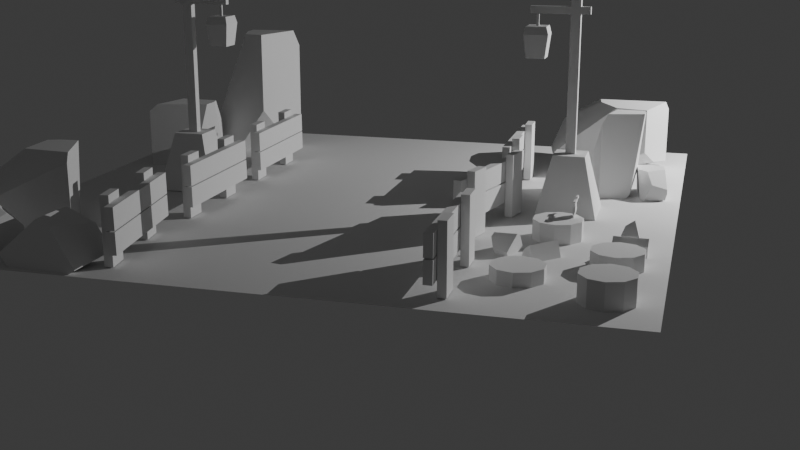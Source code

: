 # Source: Day1_010-B6Cy5Szp.blend  (saved by Blender 5.0.118; exported with 4.5.12 LTS)
import bpy
from mathutils import Matrix  # noqa: F401  (used for matrix-valued properties, if any)

bpy.ops.wm.read_factory_settings(use_empty=True)
scene = bpy.context.scene
scene.name = 'Scene'

# ---- collections
col_fences = bpy.data.collections.new('fences'); scene.collection.children.link(col_fences)
col_trunks = bpy.data.collections.new('trunks'); scene.collection.children.link(col_trunks)
col_logs = bpy.data.collections.new('logs'); scene.collection.children.link(col_logs)
col_plane = bpy.data.collections.new('plane'); scene.collection.children.link(col_plane)
col_lights = bpy.data.collections.new('lights'); scene.collection.children.link(col_lights)
col_others = bpy.data.collections.new('others'); scene.collection.children.link(col_others)
col_axe = bpy.data.collections.new('axe'); scene.collection.children.link(col_axe)
col_poles = bpy.data.collections.new('poles'); scene.collection.children.link(col_poles)
col_rocks = bpy.data.collections.new('rocks'); scene.collection.children.link(col_rocks)

# ---- world
world_world = bpy.data.worlds.new('World'); scene.world = world_world
world_world.use_nodes = True; world_world.node_tree.nodes.clear()
_N = world_world.node_tree.nodes; _L = world_world.node_tree.links
n0 = _N.new('ShaderNodeOutputWorld'); n0.name = 'World Output'; n0.location = (200, 100)
n1 = _N.new('ShaderNodeBackground'); n1.name = 'Background'; n1.location = (-200, 100)
n1.inputs[0].default_value = (0.05088, 0.05088, 0.05088, 1.0)
_L.new(n1.outputs[0], n0.inputs[0])
n0.is_active_output = True
world_world.color = (0.05088, 0.05088, 0.05088)
world_world.sun_shadow_jitter_overblur = 0.0

# ---- cameras
cam_camera = bpy.data.cameras.new('Camera')

# ---- lights
light_point = bpy.data.lights.new('Point', 'POINT')
light_point.energy = 400.0

# ---- meshes
me_cube_004 = bpy.data.meshes.new('Cube.004')
me_cube_004.from_pydata([(-0.3406, 0.02218, 0.004469), (-0.3406, 0.02218, 0.3953), (-0.3399, -0.02623, 0.004469), (-0.3399, -0.02623, 0.3953), (-0.1903, 0.02389, 0.004469), (-0.1903, 0.02389, 0.3953), (-0.1897, -0.02452, 0.004469), (-0.1897, -0.02452, 0.3953), (0.1866, 0.02218, 0.004469), (0.1866, 0.02218, 0.3953), (0.1873, -0.02623, 0.004469), (0.1873, -0.02623, 0.3953), (0.3368, 0.02389, 0.004469), (0.3368, 0.02389, 0.3953), (0.3375, -0.02452, 0.004469), (0.3375, -0.02452, 0.3953), (-0.4101, -0.07593, 0.2176), (0.4125, -0.07593, 0.2165), (-0.4101, -0.02659, 0.2171), (0.4125, -0.02659, 0.216), (-0.4108, -0.07767, 0.09202), (0.4118, -0.07767, 0.09094), (-0.4108, -0.02833, 0.09146), (0.4118, -0.02833, 0.09038), (-0.4143, -0.07593, 0.3518), (0.4083, -0.07593, 0.3507), (-0.4143, -0.02659, 0.3513), (0.4083, -0.02659, 0.3502), (-0.4149, -0.07767, 0.2262), (0.4076, -0.07767, 0.2251), (-0.4149, -0.02833, 0.2257), (0.4076, -0.02833, 0.2246)], [], [(0, 1, 3, 2), (2, 3, 7, 6), (6, 7, 5, 4), (4, 5, 1, 0), (2, 6, 4, 0), (7, 3, 1, 5), (8, 9, 11, 10), (10, 11, 15, 14), (14, 15, 13, 12), (12, 13, 9, 8), (10, 14, 12, 8), (15, 11, 9, 13), (16, 17, 19, 18), (18, 19, 23, 22), (22, 23, 21, 20), (20, 21, 17, 16), (18, 22, 20, 16), (23, 19, 17, 21), (24, 25, 27, 26), (26, 27, 31, 30), (30, 31, 29, 28), (28, 29, 25, 24), (26, 30, 28, 24), (31, 27, 25, 29)])
_uv = me_cube_004.uv_layers.new(name='UVMap')
_uv.uv.foreach_set('vector', [0.375, 0.0, 0.625, 0.0, 0.625, 0.25, 0.375, 0.25, 0.375, 0.25, 0.625, 0.25, 0.625, 0.5, 0.375, 0.5, 0.375, 0.5, 0.625, 0.5, 0.625, 0.75, 0.375, 0.75, 0.375, 0.75, 0.625, 0.75, 0.625, 1.0, 0.375, 1.0, 0.125, 0.5, 0.375, 0.5, 0.375, 0.75, 0.125, 0.75, 0.625, 0.5, 0.875, 0.5, 0.875, 0.75, 0.625, 0.75, 0.375, 0.0, 0.625, 0.0, 0.625, 0.25, 0.375, 0.25, 0.375, 0.25, 0.625, 0.25, 0.625, 0.5, 0.375, 0.5, 0.375, 0.5, 0.625, 0.5, 0.625, 0.75, 0.375, 0.75, 0.375, 0.75, 0.625, 0.75, 0.625, 1.0, 0.375, 1.0, 0.125, 0.5, 0.375, 0.5, 0.375, 0.75, 0.125, 0.75, 0.625, 0.5, 0.875, 0.5, 0.875, 0.75, 0.625, 0.75, 0.375, 0.0, 0.625, 0.0, 0.625, 0.25, 0.375, 0.25, 0.375, 0.25, 0.625, 0.25, 0.625, 0.5, 0.375, 0.5, 0.375, 0.5, 0.625, 0.5, 0.625, 0.75, 0.375, 0.75, 0.375, 0.75, 0.625, 0.75, 0.625, 1.0, 0.375, 1.0, 0.125, 0.5, 0.375, 0.5, 0.375, 0.75, 0.125, 0.75, 0.625, 0.5, 0.875, 0.5, 0.875, 0.75, 0.625, 0.75, 0.375, 0.0, 0.625, 0.0, 0.625, 0.25, 0.375, 0.25, 0.375, 0.25, 0.625, 0.25, 0.625, 0.5, 0.375, 0.5, 0.375, 0.5, 0.625, 0.5, 0.625, 0.75, 0.375, 0.75, 0.375, 0.75, 0.625, 0.75, 0.625, 1.0, 0.375, 1.0, 0.125, 0.5, 0.375, 0.5, 0.375, 0.75, 0.125, 0.75, 0.625, 0.5, 0.875, 0.5, 0.875, 0.75, 0.625, 0.75])
me_cube_004.update()
me_cube_005 = bpy.data.meshes.new('Cube.005')
me_cube_005.from_pydata([(-0.3406, 0.02218, 0.004469), (-0.3406, 0.02218, 0.3953), (-0.3399, -0.02623, 0.004469), (-0.3399, -0.02623, 0.3953), (-0.1903, 0.02389, 0.004469), (-0.1903, 0.02389, 0.3953), (-0.1897, -0.02452, 0.004469), (-0.1897, -0.02452, 0.3953), (0.1866, 0.02218, 0.004469), (0.1866, 0.02218, 0.3953), (0.1873, -0.02623, 0.004469), (0.1873, -0.02623, 0.3953), (0.3368, 0.02389, 0.004469), (0.3368, 0.02389, 0.3953), (0.3375, -0.02452, 0.004469), (0.3375, -0.02452, 0.3953), (-0.4101, -0.07593, 0.2176), (0.4125, -0.07593, 0.2165), (-0.4101, -0.02659, 0.2171), (0.4125, -0.02659, 0.216), (-0.4108, -0.07767, 0.09202), (0.4118, -0.07767, 0.09094), (-0.4108, -0.02833, 0.09146), (0.4118, -0.02833, 0.09038), (-0.4143, -0.07593, 0.3518), (0.4083, -0.07593, 0.3507), (-0.4143, -0.02659, 0.3513), (0.4083, -0.02659, 0.3502), (-0.4149, -0.07767, 0.2262), (0.4076, -0.07767, 0.2251), (-0.4149, -0.02833, 0.2257), (0.4076, -0.02833, 0.2246)], [], [(0, 1, 3, 2), (2, 3, 7, 6), (6, 7, 5, 4), (4, 5, 1, 0), (2, 6, 4, 0), (7, 3, 1, 5), (8, 9, 11, 10), (10, 11, 15, 14), (14, 15, 13, 12), (12, 13, 9, 8), (10, 14, 12, 8), (15, 11, 9, 13), (16, 17, 19, 18), (18, 19, 23, 22), (22, 23, 21, 20), (20, 21, 17, 16), (18, 22, 20, 16), (23, 19, 17, 21), (24, 25, 27, 26), (26, 27, 31, 30), (30, 31, 29, 28), (28, 29, 25, 24), (26, 30, 28, 24), (31, 27, 25, 29)])
_uv = me_cube_005.uv_layers.new(name='UVMap')
_uv.uv.foreach_set('vector', [0.375, 0.0, 0.625, 0.0, 0.625, 0.25, 0.375, 0.25, 0.375, 0.25, 0.625, 0.25, 0.625, 0.5, 0.375, 0.5, 0.375, 0.5, 0.625, 0.5, 0.625, 0.75, 0.375, 0.75, 0.375, 0.75, 0.625, 0.75, 0.625, 1.0, 0.375, 1.0, 0.125, 0.5, 0.375, 0.5, 0.375, 0.75, 0.125, 0.75, 0.625, 0.5, 0.875, 0.5, 0.875, 0.75, 0.625, 0.75, 0.375, 0.0, 0.625, 0.0, 0.625, 0.25, 0.375, 0.25, 0.375, 0.25, 0.625, 0.25, 0.625, 0.5, 0.375, 0.5, 0.375, 0.5, 0.625, 0.5, 0.625, 0.75, 0.375, 0.75, 0.375, 0.75, 0.625, 0.75, 0.625, 1.0, 0.375, 1.0, 0.125, 0.5, 0.375, 0.5, 0.375, 0.75, 0.125, 0.75, 0.625, 0.5, 0.875, 0.5, 0.875, 0.75, 0.625, 0.75, 0.375, 0.0, 0.625, 0.0, 0.625, 0.25, 0.375, 0.25, 0.375, 0.25, 0.625, 0.25, 0.625, 0.5, 0.375, 0.5, 0.375, 0.5, 0.625, 0.5, 0.625, 0.75, 0.375, 0.75, 0.375, 0.75, 0.625, 0.75, 0.625, 1.0, 0.375, 1.0, 0.125, 0.5, 0.375, 0.5, 0.375, 0.75, 0.125, 0.75, 0.625, 0.5, 0.875, 0.5, 0.875, 0.75, 0.625, 0.75, 0.375, 0.0, 0.625, 0.0, 0.625, 0.25, 0.375, 0.25, 0.375, 0.25, 0.625, 0.25, 0.625, 0.5, 0.375, 0.5, 0.375, 0.5, 0.625, 0.5, 0.625, 0.75, 0.375, 0.75, 0.375, 0.75, 0.625, 0.75, 0.625, 1.0, 0.375, 1.0, 0.125, 0.5, 0.375, 0.5, 0.375, 0.75, 0.125, 0.75, 0.625, 0.5, 0.875, 0.5, 0.875, 0.75, 0.625, 0.75])
me_cube_005.update()
me_cube_006 = bpy.data.meshes.new('Cube.006')
me_cube_006.from_pydata([(-0.3406, 0.02218, 0.004469), (-0.3406, 0.02218, 0.3953), (-0.3399, -0.02623, 0.004469), (-0.3399, -0.02623, 0.3953), (-0.1903, 0.02389, 0.004469), (-0.1903, 0.02389, 0.3953), (-0.1897, -0.02452, 0.004469), (-0.1897, -0.02452, 0.3953), (0.1866, 0.02218, 0.004469), (0.1866, 0.02218, 0.3953), (0.1873, -0.02623, 0.004469), (0.1873, -0.02623, 0.3953), (0.3368, 0.02389, 0.004469), (0.3368, 0.02389, 0.3953), (0.3375, -0.02452, 0.004469), (0.3375, -0.02452, 0.3953), (-0.4101, -0.07593, 0.2176), (0.4125, -0.07593, 0.2165), (-0.4101, -0.02659, 0.2171), (0.4125, -0.02659, 0.216), (-0.4108, -0.07767, 0.09202), (0.4118, -0.07767, 0.09094), (-0.4108, -0.02833, 0.09146), (0.4118, -0.02833, 0.09038), (-0.4143, -0.07593, 0.3518), (0.4083, -0.07593, 0.3507), (-0.4143, -0.02659, 0.3513), (0.4083, -0.02659, 0.3502), (-0.4149, -0.07767, 0.2262), (0.4076, -0.07767, 0.2251), (-0.4149, -0.02833, 0.2257), (0.4076, -0.02833, 0.2246)], [], [(0, 1, 3, 2), (2, 3, 7, 6), (6, 7, 5, 4), (4, 5, 1, 0), (2, 6, 4, 0), (7, 3, 1, 5), (8, 9, 11, 10), (10, 11, 15, 14), (14, 15, 13, 12), (12, 13, 9, 8), (10, 14, 12, 8), (15, 11, 9, 13), (16, 17, 19, 18), (18, 19, 23, 22), (22, 23, 21, 20), (20, 21, 17, 16), (18, 22, 20, 16), (23, 19, 17, 21), (24, 25, 27, 26), (26, 27, 31, 30), (30, 31, 29, 28), (28, 29, 25, 24), (26, 30, 28, 24), (31, 27, 25, 29)])
_uv = me_cube_006.uv_layers.new(name='UVMap')
_uv.uv.foreach_set('vector', [0.375, 0.0, 0.625, 0.0, 0.625, 0.25, 0.375, 0.25, 0.375, 0.25, 0.625, 0.25, 0.625, 0.5, 0.375, 0.5, 0.375, 0.5, 0.625, 0.5, 0.625, 0.75, 0.375, 0.75, 0.375, 0.75, 0.625, 0.75, 0.625, 1.0, 0.375, 1.0, 0.125, 0.5, 0.375, 0.5, 0.375, 0.75, 0.125, 0.75, 0.625, 0.5, 0.875, 0.5, 0.875, 0.75, 0.625, 0.75, 0.375, 0.0, 0.625, 0.0, 0.625, 0.25, 0.375, 0.25, 0.375, 0.25, 0.625, 0.25, 0.625, 0.5, 0.375, 0.5, 0.375, 0.5, 0.625, 0.5, 0.625, 0.75, 0.375, 0.75, 0.375, 0.75, 0.625, 0.75, 0.625, 1.0, 0.375, 1.0, 0.125, 0.5, 0.375, 0.5, 0.375, 0.75, 0.125, 0.75, 0.625, 0.5, 0.875, 0.5, 0.875, 0.75, 0.625, 0.75, 0.375, 0.0, 0.625, 0.0, 0.625, 0.25, 0.375, 0.25, 0.375, 0.25, 0.625, 0.25, 0.625, 0.5, 0.375, 0.5, 0.375, 0.5, 0.625, 0.5, 0.625, 0.75, 0.375, 0.75, 0.375, 0.75, 0.625, 0.75, 0.625, 1.0, 0.375, 1.0, 0.125, 0.5, 0.375, 0.5, 0.375, 0.75, 0.125, 0.75, 0.625, 0.5, 0.875, 0.5, 0.875, 0.75, 0.625, 0.75, 0.375, 0.0, 0.625, 0.0, 0.625, 0.25, 0.375, 0.25, 0.375, 0.25, 0.625, 0.25, 0.625, 0.5, 0.375, 0.5, 0.375, 0.5, 0.625, 0.5, 0.625, 0.75, 0.375, 0.75, 0.375, 0.75, 0.625, 0.75, 0.625, 1.0, 0.375, 1.0, 0.125, 0.5, 0.375, 0.5, 0.375, 0.75, 0.125, 0.75, 0.625, 0.5, 0.875, 0.5, 0.875, 0.75, 0.625, 0.75])
me_cube_006.update()
me_cube_007 = bpy.data.meshes.new('Cube.007')
me_cube_007.from_pydata([(-0.3406, 0.02218, 0.004469), (-0.3406, 0.02218, 0.3953), (-0.3399, -0.02623, 0.004469), (-0.3399, -0.02623, 0.3953), (-0.1903, 0.02389, 0.004469), (-0.1903, 0.02389, 0.3953), (-0.1897, -0.02452, 0.004469), (-0.1897, -0.02452, 0.3953), (0.1866, 0.02218, 0.004469), (0.1866, 0.02218, 0.3953), (0.1873, -0.02623, 0.004469), (0.1873, -0.02623, 0.3953), (0.3368, 0.02389, 0.004469), (0.3368, 0.02389, 0.3953), (0.3375, -0.02452, 0.004469), (0.3375, -0.02452, 0.3953), (-0.4101, -0.07593, 0.2176), (0.4125, -0.07593, 0.2165), (-0.4101, -0.02659, 0.2171), (0.4125, -0.02659, 0.216), (-0.4108, -0.07767, 0.09202), (0.4118, -0.07767, 0.09094), (-0.4108, -0.02833, 0.09146), (0.4118, -0.02833, 0.09038), (-0.4143, -0.07593, 0.3518), (0.4083, -0.07593, 0.3507), (-0.4143, -0.02659, 0.3513), (0.4083, -0.02659, 0.3502), (-0.4149, -0.07767, 0.2262), (0.4076, -0.07767, 0.2251), (-0.4149, -0.02833, 0.2257), (0.4076, -0.02833, 0.2246)], [], [(0, 1, 3, 2), (2, 3, 7, 6), (6, 7, 5, 4), (4, 5, 1, 0), (2, 6, 4, 0), (7, 3, 1, 5), (8, 9, 11, 10), (10, 11, 15, 14), (14, 15, 13, 12), (12, 13, 9, 8), (10, 14, 12, 8), (15, 11, 9, 13), (16, 17, 19, 18), (18, 19, 23, 22), (22, 23, 21, 20), (20, 21, 17, 16), (18, 22, 20, 16), (23, 19, 17, 21), (24, 25, 27, 26), (26, 27, 31, 30), (30, 31, 29, 28), (28, 29, 25, 24), (26, 30, 28, 24), (31, 27, 25, 29)])
_uv = me_cube_007.uv_layers.new(name='UVMap')
_uv.uv.foreach_set('vector', [0.375, 0.0, 0.625, 0.0, 0.625, 0.25, 0.375, 0.25, 0.375, 0.25, 0.625, 0.25, 0.625, 0.5, 0.375, 0.5, 0.375, 0.5, 0.625, 0.5, 0.625, 0.75, 0.375, 0.75, 0.375, 0.75, 0.625, 0.75, 0.625, 1.0, 0.375, 1.0, 0.125, 0.5, 0.375, 0.5, 0.375, 0.75, 0.125, 0.75, 0.625, 0.5, 0.875, 0.5, 0.875, 0.75, 0.625, 0.75, 0.375, 0.0, 0.625, 0.0, 0.625, 0.25, 0.375, 0.25, 0.375, 0.25, 0.625, 0.25, 0.625, 0.5, 0.375, 0.5, 0.375, 0.5, 0.625, 0.5, 0.625, 0.75, 0.375, 0.75, 0.375, 0.75, 0.625, 0.75, 0.625, 1.0, 0.375, 1.0, 0.125, 0.5, 0.375, 0.5, 0.375, 0.75, 0.125, 0.75, 0.625, 0.5, 0.875, 0.5, 0.875, 0.75, 0.625, 0.75, 0.375, 0.0, 0.625, 0.0, 0.625, 0.25, 0.375, 0.25, 0.375, 0.25, 0.625, 0.25, 0.625, 0.5, 0.375, 0.5, 0.375, 0.5, 0.625, 0.5, 0.625, 0.75, 0.375, 0.75, 0.375, 0.75, 0.625, 0.75, 0.625, 1.0, 0.375, 1.0, 0.125, 0.5, 0.375, 0.5, 0.375, 0.75, 0.125, 0.75, 0.625, 0.5, 0.875, 0.5, 0.875, 0.75, 0.625, 0.75, 0.375, 0.0, 0.625, 0.0, 0.625, 0.25, 0.375, 0.25, 0.375, 0.25, 0.625, 0.25, 0.625, 0.5, 0.375, 0.5, 0.375, 0.5, 0.625, 0.5, 0.625, 0.75, 0.375, 0.75, 0.375, 0.75, 0.625, 0.75, 0.625, 1.0, 0.375, 1.0, 0.125, 0.5, 0.375, 0.5, 0.375, 0.75, 0.125, 0.75, 0.625, 0.5, 0.875, 0.5, 0.875, 0.75, 0.625, 0.75])
me_cube_007.update()
me_cube_008 = bpy.data.meshes.new('Cube.008')
me_cube_008.from_pydata([(-0.3406, 0.02218, 0.004469), (-0.3406, 0.02218, 0.3953), (-0.3399, -0.02623, 0.004469), (-0.3399, -0.02623, 0.3953), (-0.1903, 0.02389, 0.004469), (-0.1903, 0.02389, 0.3953), (-0.1897, -0.02452, 0.004469), (-0.1897, -0.02452, 0.3953), (0.1866, 0.02218, 0.004469), (0.1866, 0.02218, 0.3953), (0.1873, -0.02623, 0.004469), (0.1873, -0.02623, 0.3953), (0.3368, 0.02389, 0.004469), (0.3368, 0.02389, 0.3953), (0.3375, -0.02452, 0.004469), (0.3375, -0.02452, 0.3953), (-0.4101, -0.07593, 0.2176), (0.4125, -0.07593, 0.2165), (-0.4101, -0.02659, 0.2171), (0.4125, -0.02659, 0.216), (-0.4108, -0.07767, 0.09202), (0.4118, -0.07767, 0.09094), (-0.4108, -0.02833, 0.09146), (0.4118, -0.02833, 0.09038), (-0.4143, -0.07593, 0.3518), (0.4083, -0.07593, 0.3507), (-0.4143, -0.02659, 0.3513), (0.4083, -0.02659, 0.3502), (-0.4149, -0.07767, 0.2262), (0.4076, -0.07767, 0.2251), (-0.4149, -0.02833, 0.2257), (0.4076, -0.02833, 0.2246)], [], [(0, 1, 3, 2), (2, 3, 7, 6), (6, 7, 5, 4), (4, 5, 1, 0), (2, 6, 4, 0), (7, 3, 1, 5), (8, 9, 11, 10), (10, 11, 15, 14), (14, 15, 13, 12), (12, 13, 9, 8), (10, 14, 12, 8), (15, 11, 9, 13), (16, 17, 19, 18), (18, 19, 23, 22), (22, 23, 21, 20), (20, 21, 17, 16), (18, 22, 20, 16), (23, 19, 17, 21), (24, 25, 27, 26), (26, 27, 31, 30), (30, 31, 29, 28), (28, 29, 25, 24), (26, 30, 28, 24), (31, 27, 25, 29)])
_uv = me_cube_008.uv_layers.new(name='UVMap')
_uv.uv.foreach_set('vector', [0.375, 0.0, 0.625, 0.0, 0.625, 0.25, 0.375, 0.25, 0.375, 0.25, 0.625, 0.25, 0.625, 0.5, 0.375, 0.5, 0.375, 0.5, 0.625, 0.5, 0.625, 0.75, 0.375, 0.75, 0.375, 0.75, 0.625, 0.75, 0.625, 1.0, 0.375, 1.0, 0.125, 0.5, 0.375, 0.5, 0.375, 0.75, 0.125, 0.75, 0.625, 0.5, 0.875, 0.5, 0.875, 0.75, 0.625, 0.75, 0.375, 0.0, 0.625, 0.0, 0.625, 0.25, 0.375, 0.25, 0.375, 0.25, 0.625, 0.25, 0.625, 0.5, 0.375, 0.5, 0.375, 0.5, 0.625, 0.5, 0.625, 0.75, 0.375, 0.75, 0.375, 0.75, 0.625, 0.75, 0.625, 1.0, 0.375, 1.0, 0.125, 0.5, 0.375, 0.5, 0.375, 0.75, 0.125, 0.75, 0.625, 0.5, 0.875, 0.5, 0.875, 0.75, 0.625, 0.75, 0.375, 0.0, 0.625, 0.0, 0.625, 0.25, 0.375, 0.25, 0.375, 0.25, 0.625, 0.25, 0.625, 0.5, 0.375, 0.5, 0.375, 0.5, 0.625, 0.5, 0.625, 0.75, 0.375, 0.75, 0.375, 0.75, 0.625, 0.75, 0.625, 1.0, 0.375, 1.0, 0.125, 0.5, 0.375, 0.5, 0.375, 0.75, 0.125, 0.75, 0.625, 0.5, 0.875, 0.5, 0.875, 0.75, 0.625, 0.75, 0.375, 0.0, 0.625, 0.0, 0.625, 0.25, 0.375, 0.25, 0.375, 0.25, 0.625, 0.25, 0.625, 0.5, 0.375, 0.5, 0.375, 0.5, 0.625, 0.5, 0.625, 0.75, 0.375, 0.75, 0.375, 0.75, 0.625, 0.75, 0.625, 1.0, 0.375, 1.0, 0.125, 0.5, 0.375, 0.5, 0.375, 0.75, 0.125, 0.75, 0.625, 0.5, 0.875, 0.5, 0.875, 0.75, 0.625, 0.75])
me_cube_008.update()
me_cube_009 = bpy.data.meshes.new('Cube.009')
me_cube_009.from_pydata([(-0.3406, 0.02218, 0.004469), (-0.3406, 0.02218, 0.3953), (-0.3399, -0.02623, 0.004469), (-0.3399, -0.02623, 0.3953), (-0.1903, 0.02389, 0.004469), (-0.1903, 0.02389, 0.3953), (-0.1897, -0.02452, 0.004469), (-0.1897, -0.02452, 0.3953), (0.1866, 0.02218, 0.004469), (0.1866, 0.02218, 0.3953), (0.1873, -0.02623, 0.004469), (0.1873, -0.02623, 0.3953), (0.3368, 0.02389, 0.004469), (0.3368, 0.02389, 0.3953), (0.3375, -0.02452, 0.004469), (0.3375, -0.02452, 0.3953), (-0.4101, -0.07593, 0.2176), (0.4125, -0.07593, 0.2165), (-0.4101, -0.02659, 0.2171), (0.4125, -0.02659, 0.216), (-0.4108, -0.07767, 0.09202), (0.4118, -0.07767, 0.09094), (-0.4108, -0.02833, 0.09146), (0.4118, -0.02833, 0.09038), (-0.4143, -0.07593, 0.3518), (0.4083, -0.07593, 0.3507), (-0.4143, -0.02659, 0.3513), (0.4083, -0.02659, 0.3502), (-0.4149, -0.07767, 0.2262), (0.4076, -0.07767, 0.2251), (-0.4149, -0.02833, 0.2257), (0.4076, -0.02833, 0.2246)], [], [(0, 1, 3, 2), (2, 3, 7, 6), (6, 7, 5, 4), (4, 5, 1, 0), (2, 6, 4, 0), (7, 3, 1, 5), (8, 9, 11, 10), (10, 11, 15, 14), (14, 15, 13, 12), (12, 13, 9, 8), (10, 14, 12, 8), (15, 11, 9, 13), (16, 17, 19, 18), (18, 19, 23, 22), (22, 23, 21, 20), (20, 21, 17, 16), (18, 22, 20, 16), (23, 19, 17, 21), (24, 25, 27, 26), (26, 27, 31, 30), (30, 31, 29, 28), (28, 29, 25, 24), (26, 30, 28, 24), (31, 27, 25, 29)])
_uv = me_cube_009.uv_layers.new(name='UVMap')
_uv.uv.foreach_set('vector', [0.375, 0.0, 0.625, 0.0, 0.625, 0.25, 0.375, 0.25, 0.375, 0.25, 0.625, 0.25, 0.625, 0.5, 0.375, 0.5, 0.375, 0.5, 0.625, 0.5, 0.625, 0.75, 0.375, 0.75, 0.375, 0.75, 0.625, 0.75, 0.625, 1.0, 0.375, 1.0, 0.125, 0.5, 0.375, 0.5, 0.375, 0.75, 0.125, 0.75, 0.625, 0.5, 0.875, 0.5, 0.875, 0.75, 0.625, 0.75, 0.375, 0.0, 0.625, 0.0, 0.625, 0.25, 0.375, 0.25, 0.375, 0.25, 0.625, 0.25, 0.625, 0.5, 0.375, 0.5, 0.375, 0.5, 0.625, 0.5, 0.625, 0.75, 0.375, 0.75, 0.375, 0.75, 0.625, 0.75, 0.625, 1.0, 0.375, 1.0, 0.125, 0.5, 0.375, 0.5, 0.375, 0.75, 0.125, 0.75, 0.625, 0.5, 0.875, 0.5, 0.875, 0.75, 0.625, 0.75, 0.375, 0.0, 0.625, 0.0, 0.625, 0.25, 0.375, 0.25, 0.375, 0.25, 0.625, 0.25, 0.625, 0.5, 0.375, 0.5, 0.375, 0.5, 0.625, 0.5, 0.625, 0.75, 0.375, 0.75, 0.375, 0.75, 0.625, 0.75, 0.625, 1.0, 0.375, 1.0, 0.125, 0.5, 0.375, 0.5, 0.375, 0.75, 0.125, 0.75, 0.625, 0.5, 0.875, 0.5, 0.875, 0.75, 0.625, 0.75, 0.375, 0.0, 0.625, 0.0, 0.625, 0.25, 0.375, 0.25, 0.375, 0.25, 0.625, 0.25, 0.625, 0.5, 0.375, 0.5, 0.375, 0.5, 0.625, 0.5, 0.625, 0.75, 0.375, 0.75, 0.375, 0.75, 0.625, 0.75, 0.625, 1.0, 0.375, 1.0, 0.125, 0.5, 0.375, 0.5, 0.375, 0.75, 0.125, 0.75, 0.625, 0.5, 0.875, 0.5, 0.875, 0.75, 0.625, 0.75])
me_cube_009.update()
me_cylinder = bpy.data.meshes.new('Cylinder')
me_cylinder.from_pydata([(0.0, 0.1486, -0.0008277), (0.0, 0.1486, 0.1487), (0.08734, 0.1202, -0.0008277), (0.08734, 0.1202, 0.1487), (0.1413, 0.04592, -0.0008277), (0.1413, 0.04592, 0.1487), (0.1413, -0.04592, -0.0008277), (0.1413, -0.04592, 0.1487), (0.08734, -0.1202, -0.0008277), (0.08734, -0.1202, 0.1487), (0.0, -0.1486, -0.0008277), (0.0, -0.1486, 0.1487), (-0.08734, -0.1202, -0.0008277), (-0.08734, -0.1202, 0.1487), (-0.1413, -0.04592, -0.0008277), (-0.1413, -0.04592, 0.1487), (-0.1413, 0.04592, -0.0008277), (-0.1413, 0.04592, 0.1487), (-0.08734, 0.1202, -0.0008277), (-0.08734, 0.1202, 0.1487)], [], [(0, 1, 3, 2), (2, 3, 5, 4), (4, 5, 7, 6), (6, 7, 9, 8), (8, 9, 11, 10), (10, 11, 13, 12), (12, 13, 15, 14), (14, 15, 17, 16), (3, 1, 19, 17, 15, 13, 11, 9, 7, 5), (16, 17, 19, 18), (18, 19, 1, 0), (0, 2, 4, 6, 8, 10, 12, 14, 16, 18)])
_uv = me_cylinder.uv_layers.new(name='UVMap')
_uv.uv.foreach_set('vector', [1.0, 0.5, 1.0, 1.0, 0.9, 1.0, 0.9, 0.5, 0.9, 0.5, 0.9, 1.0, 0.8, 1.0, 0.8, 0.5, 0.8, 0.5, 0.8, 1.0, 0.7, 1.0, 0.7, 0.5, 0.7, 0.5, 0.7, 1.0, 0.6, 1.0, 0.6, 0.5, 0.6, 0.5, 0.6, 1.0, 0.5, 1.0, 0.5, 0.5, 0.5, 0.5, 0.5, 1.0, 0.4, 1.0, 0.4, 0.5, 0.4, 0.5, 0.4, 1.0, 0.3, 1.0, 0.3, 0.5, 0.3, 0.5, 0.3, 1.0, 0.2, 1.0, 0.2, 0.5, 0.3911, 0.4442, 0.25, 0.49, 0.1089, 0.4442, 0.02175, 0.3242, 0.02175, 0.1758, 0.1089, 0.05584, 0.25, 0.01, 0.3911, 0.05584, 0.4783, 0.1758, 0.4783, 0.3242, 0.2, 0.5, 0.2, 1.0, 0.1, 1.0, 0.1, 0.5, 0.1, 0.5, 0.1, 1.0, -7.451e-08, 1.0, -7.451e-08, 0.5, 0.75, 0.49, 0.8911, 0.4442, 0.9783, 0.3242, 0.9783, 0.1758, 0.8911, 0.05584, 0.75, 0.01, 0.6089, 0.05584, 0.5217, 0.1758, 0.5217, 0.3242, 0.6089, 0.4442])
me_cylinder.update()
me_cylinder_001 = bpy.data.meshes.new('Cylinder.001')
me_cylinder_001.from_pydata([(0.0, 0.1486, -0.0006597), (0.0, 0.1486, 0.1185), (0.08734, 0.1202, -0.0006597), (0.08734, 0.1202, 0.1185), (0.1413, 0.04592, -0.0006597), (0.1413, 0.04592, 0.1185), (0.1413, -0.04592, -0.0006597), (0.1413, -0.04592, 0.1185), (0.08734, -0.1202, -0.0006597), (0.08734, -0.1202, 0.1185), (0.0, -0.1486, -0.0006597), (0.0, -0.1486, 0.1185), (-0.08734, -0.1202, -0.0006597), (-0.08734, -0.1202, 0.1185), (-0.1413, -0.04592, -0.0006597), (-0.1413, -0.04592, 0.1185), (-0.1413, 0.04592, -0.0006597), (-0.1413, 0.04592, 0.1185), (-0.08734, 0.1202, -0.0006597), (-0.08734, 0.1202, 0.1185)], [], [(0, 1, 3, 2), (2, 3, 5, 4), (4, 5, 7, 6), (6, 7, 9, 8), (8, 9, 11, 10), (10, 11, 13, 12), (12, 13, 15, 14), (14, 15, 17, 16), (3, 1, 19, 17, 15, 13, 11, 9, 7, 5), (16, 17, 19, 18), (18, 19, 1, 0), (0, 2, 4, 6, 8, 10, 12, 14, 16, 18)])
_uv = me_cylinder_001.uv_layers.new(name='UVMap')
_uv.uv.foreach_set('vector', [1.0, 0.5, 1.0, 1.0, 0.9, 1.0, 0.9, 0.5, 0.9, 0.5, 0.9, 1.0, 0.8, 1.0, 0.8, 0.5, 0.8, 0.5, 0.8, 1.0, 0.7, 1.0, 0.7, 0.5, 0.7, 0.5, 0.7, 1.0, 0.6, 1.0, 0.6, 0.5, 0.6, 0.5, 0.6, 1.0, 0.5, 1.0, 0.5, 0.5, 0.5, 0.5, 0.5, 1.0, 0.4, 1.0, 0.4, 0.5, 0.4, 0.5, 0.4, 1.0, 0.3, 1.0, 0.3, 0.5, 0.3, 0.5, 0.3, 1.0, 0.2, 1.0, 0.2, 0.5, 0.3911, 0.4442, 0.25, 0.49, 0.1089, 0.4442, 0.02175, 0.3242, 0.02175, 0.1758, 0.1089, 0.05584, 0.25, 0.01, 0.3911, 0.05584, 0.4783, 0.1758, 0.4783, 0.3242, 0.2, 0.5, 0.2, 1.0, 0.1, 1.0, 0.1, 0.5, 0.1, 0.5, 0.1, 1.0, -7.451e-08, 1.0, -7.451e-08, 0.5, 0.75, 0.49, 0.8911, 0.4442, 0.9783, 0.3242, 0.9783, 0.1758, 0.8911, 0.05584, 0.75, 0.01, 0.6089, 0.05584, 0.5217, 0.1758, 0.5217, 0.3242, 0.6089, 0.4442])
me_cylinder_001.update()
me_cylinder_002 = bpy.data.meshes.new('Cylinder.002')
me_cylinder_002.from_pydata([(0.0, 0.1486, -0.000451), (0.0, 0.1486, 0.081), (0.08734, 0.1202, -0.000451), (0.08734, 0.1202, 0.081), (0.1413, 0.04592, -0.000451), (0.1413, 0.04592, 0.081), (0.1413, -0.04592, -0.000451), (0.1413, -0.04592, 0.081), (0.08734, -0.1202, -0.000451), (0.08734, -0.1202, 0.081), (0.0, -0.1486, -0.000451), (0.0, -0.1486, 0.081), (-0.08734, -0.1202, -0.000451), (-0.08734, -0.1202, 0.081), (-0.1413, -0.04592, -0.000451), (-0.1413, -0.04592, 0.081), (-0.1413, 0.04592, -0.000451), (-0.1413, 0.04592, 0.081), (-0.08734, 0.1202, -0.000451), (-0.08734, 0.1202, 0.081)], [], [(0, 1, 3, 2), (2, 3, 5, 4), (4, 5, 7, 6), (6, 7, 9, 8), (8, 9, 11, 10), (10, 11, 13, 12), (12, 13, 15, 14), (14, 15, 17, 16), (3, 1, 19, 17, 15, 13, 11, 9, 7, 5), (16, 17, 19, 18), (18, 19, 1, 0), (0, 2, 4, 6, 8, 10, 12, 14, 16, 18)])
_uv = me_cylinder_002.uv_layers.new(name='UVMap')
_uv.uv.foreach_set('vector', [1.0, 0.5, 1.0, 1.0, 0.9, 1.0, 0.9, 0.5, 0.9, 0.5, 0.9, 1.0, 0.8, 1.0, 0.8, 0.5, 0.8, 0.5, 0.8, 1.0, 0.7, 1.0, 0.7, 0.5, 0.7, 0.5, 0.7, 1.0, 0.6, 1.0, 0.6, 0.5, 0.6, 0.5, 0.6, 1.0, 0.5, 1.0, 0.5, 0.5, 0.5, 0.5, 0.5, 1.0, 0.4, 1.0, 0.4, 0.5, 0.4, 0.5, 0.4, 1.0, 0.3, 1.0, 0.3, 0.5, 0.3, 0.5, 0.3, 1.0, 0.2, 1.0, 0.2, 0.5, 0.3911, 0.4442, 0.25, 0.49, 0.1089, 0.4442, 0.02175, 0.3242, 0.02175, 0.1758, 0.1089, 0.05584, 0.25, 0.01, 0.3911, 0.05584, 0.4783, 0.1758, 0.4783, 0.3242, 0.2, 0.5, 0.2, 1.0, 0.1, 1.0, 0.1, 0.5, 0.1, 0.5, 0.1, 1.0, -7.451e-08, 1.0, -7.451e-08, 0.5, 0.75, 0.49, 0.8911, 0.4442, 0.9783, 0.3242, 0.9783, 0.1758, 0.8911, 0.05584, 0.75, 0.01, 0.6089, 0.05584, 0.5217, 0.1758, 0.5217, 0.3242, 0.6089, 0.4442])
me_cylinder_002.update()
me_cylinder_003 = bpy.data.meshes.new('Cylinder.003')
me_cylinder_003.from_pydata([(0.0, 0.1486, -0.0005482), (0.0, 0.1486, 0.09847), (0.08734, 0.1202, -0.0005482), (0.08734, 0.1202, 0.09847), (0.1413, 0.04592, -0.0005482), (0.1413, 0.04592, 0.09847), (0.1413, -0.04592, -0.0005482), (0.1413, -0.04592, 0.09847), (0.08734, -0.1202, -0.0005482), (0.08734, -0.1202, 0.09847), (0.0, -0.1486, -0.0005482), (0.0, -0.1486, 0.09847), (-0.08734, -0.1202, -0.0005482), (-0.08734, -0.1202, 0.09847), (-0.1413, -0.04592, -0.0005482), (-0.1413, -0.04592, 0.09847), (-0.1413, 0.04592, -0.0005482), (-0.1413, 0.04592, 0.09847), (-0.08734, 0.1202, -0.0005482), (-0.08734, 0.1202, 0.09847)], [], [(0, 1, 3, 2), (2, 3, 5, 4), (4, 5, 7, 6), (6, 7, 9, 8), (8, 9, 11, 10), (10, 11, 13, 12), (12, 13, 15, 14), (14, 15, 17, 16), (3, 1, 19, 17, 15, 13, 11, 9, 7, 5), (16, 17, 19, 18), (18, 19, 1, 0), (0, 2, 4, 6, 8, 10, 12, 14, 16, 18)])
_uv = me_cylinder_003.uv_layers.new(name='UVMap')
_uv.uv.foreach_set('vector', [1.0, 0.5, 1.0, 1.0, 0.9, 1.0, 0.9, 0.5, 0.9, 0.5, 0.9, 1.0, 0.8, 1.0, 0.8, 0.5, 0.8, 0.5, 0.8, 1.0, 0.7, 1.0, 0.7, 0.5, 0.7, 0.5, 0.7, 1.0, 0.6, 1.0, 0.6, 0.5, 0.6, 0.5, 0.6, 1.0, 0.5, 1.0, 0.5, 0.5, 0.5, 0.5, 0.5, 1.0, 0.4, 1.0, 0.4, 0.5, 0.4, 0.5, 0.4, 1.0, 0.3, 1.0, 0.3, 0.5, 0.3, 0.5, 0.3, 1.0, 0.2, 1.0, 0.2, 0.5, 0.3911, 0.4442, 0.25, 0.49, 0.1089, 0.4442, 0.02175, 0.3242, 0.02175, 0.1758, 0.1089, 0.05584, 0.25, 0.01, 0.3911, 0.05584, 0.4783, 0.1758, 0.4783, 0.3242, 0.2, 0.5, 0.2, 1.0, 0.1, 1.0, 0.1, 0.5, 0.1, 0.5, 0.1, 1.0, -7.451e-08, 1.0, -7.451e-08, 0.5, 0.75, 0.49, 0.8911, 0.4442, 0.9783, 0.3242, 0.9783, 0.1758, 0.8911, 0.05584, 0.75, 0.01, 0.6089, 0.05584, 0.5217, 0.1758, 0.5217, 0.3242, 0.6089, 0.4442])
me_cylinder_003.update()
me_cylinder_007 = bpy.data.meshes.new('Cylinder.007')
me_cylinder_007.from_pydata([(-0.02855, -0.1066, -0.03859), (0.1039, 0.03744, -0.0385), (-0.04963, -0.08731, 0.05498), (0.0828, 0.05676, 0.05507), (-0.0861, -0.05377, 0.0203), (0.04633, 0.0903, 0.02039), (-0.1006, -0.04043, -0.03687), (0.03185, 0.1036, -0.03678)], [], [(0, 2, 4), (1, 5, 3), (2, 3, 5, 4), (0, 4, 6), (1, 7, 5), (4, 5, 7, 6), (6, 7, 1, 0), (2, 0, 1, 3)])
_uv = me_cylinder_007.uv_layers.new(name='UVMap')
_uv.uv.foreach_set('vector', [0.75, 0.25, 0.6089, 0.05584, 0.5217, 0.1758, 0.25, 0.25, 0.02175, 0.1758, 0.1089, 0.05584, 0.4, 0.5, 0.4, 1.0, 0.3, 1.0, 0.3, 0.5, 0.75, 0.25, 0.5217, 0.1758, 0.5217, 0.3242, 0.25, 0.25, 0.02175, 0.3242, 0.02175, 0.1758, 0.3, 0.5, 0.3, 1.0, 0.2, 1.0, 0.2, 0.5, 0.2, 0.5, 0.2, 1.0, 0.25, 0.25, 0.75, 0.25, 0.4, 0.5, 0.75, 0.25, 0.25, 0.25, 0.4, 1.0])
me_cylinder_007.update()
me_cylinder_005 = bpy.data.meshes.new('Cylinder.005')
me_cylinder_005.from_pydata([(0.09956, 0.04768, -0.03859), (-0.09601, 0.05453, -0.0385), (0.0986, 0.0191, 0.05498), (-0.09697, 0.02596, 0.05507), (0.09685, -0.0304, 0.0203), (-0.09872, -0.02355, 0.02039), (0.09613, -0.05009, -0.03687), (-0.09944, -0.04323, -0.03678)], [], [(0, 2, 4), (1, 5, 3), (2, 3, 5, 4), (0, 4, 6), (1, 7, 5), (4, 5, 7, 6), (6, 7, 1, 0), (2, 0, 1, 3)])
_uv = me_cylinder_005.uv_layers.new(name='UVMap')
_uv.uv.foreach_set('vector', [0.75, 0.25, 0.6089, 0.05584, 0.5217, 0.1758, 0.25, 0.25, 0.02175, 0.1758, 0.1089, 0.05584, 0.4, 0.5, 0.4, 1.0, 0.3, 1.0, 0.3, 0.5, 0.75, 0.25, 0.5217, 0.1758, 0.5217, 0.3242, 0.25, 0.25, 0.02175, 0.3242, 0.02175, 0.1758, 0.3, 0.5, 0.3, 1.0, 0.2, 1.0, 0.2, 0.5, 0.2, 0.5, 0.2, 1.0, 0.25, 0.25, 0.75, 0.25, 0.4, 0.5, 0.75, 0.25, 0.25, 0.25, 0.4, 1.0])
me_cylinder_005.update()
me_cylinder_006 = bpy.data.meshes.new('Cylinder.006')
me_cylinder_006.from_pydata([(0.04458, -0.1051, 0.02512), (0.05748, 0.05611, -0.08498), (0.01604, -0.05083, 0.1013), (0.02894, 0.1104, -0.008771), (-0.03339, -0.06769, 0.07085), (-0.02049, 0.09357, -0.03925), (-0.05304, -0.09885, 0.0229), (-0.04014, 0.0624, -0.0872)], [], [(0, 2, 4), (1, 5, 3), (2, 3, 5, 4), (0, 4, 6), (1, 7, 5), (4, 5, 7, 6), (6, 7, 1, 0), (2, 0, 1, 3)])
_uv = me_cylinder_006.uv_layers.new(name='UVMap')
_uv.uv.foreach_set('vector', [0.75, 0.25, 0.6089, 0.05584, 0.5217, 0.1758, 0.25, 0.25, 0.02175, 0.1758, 0.1089, 0.05584, 0.4, 0.5, 0.4, 1.0, 0.3, 1.0, 0.3, 0.5, 0.75, 0.25, 0.5217, 0.1758, 0.5217, 0.3242, 0.25, 0.25, 0.02175, 0.3242, 0.02175, 0.1758, 0.3, 0.5, 0.3, 1.0, 0.2, 1.0, 0.2, 0.5, 0.2, 0.5, 0.2, 1.0, 0.25, 0.25, 0.75, 0.25, 0.4, 0.5, 0.75, 0.25, 0.25, 0.25, 0.4, 1.0])
me_cylinder_006.update()
me_plane = bpy.data.meshes.new('Plane')
me_plane.from_pydata([(-2.013, -2.013, 0.0), (2.013, -2.013, 0.0), (-2.013, 2.013, 0.0), (2.013, 2.013, 0.0)], [], [(0, 1, 3, 2)])
_uv = me_plane.uv_layers.new(name='UVMap')
_uv.uv.foreach_set('vector', [0.0, 0.0, 1.0, 0.0, 1.0, 1.0, 0.0, 1.0])
me_plane.update()
me_cube = bpy.data.meshes.new('Cube')
me_cube.from_pydata([(-0.008571, -0.07445, -0.02775), (-0.00635, -0.05783, 0.02491), (-0.008571, 0.009309, -0.02775), (-0.00635, -0.007309, 0.02491), (0.008571, -0.07445, -0.02775), (0.00635, -0.05783, 0.02491), (0.008571, 0.009309, -0.02775), (0.00635, -0.007309, 0.02491), (-0.008571, -0.01163, -0.03853), (-0.008571, -0.03257, -0.04218), (-0.008571, -0.05351, -0.03853), (-0.00635, -0.0452, 0.02491), (-0.00635, -0.03257, 0.02491), (-0.00635, -0.01994, 0.02491), (0.008571, -0.05351, -0.03853), (0.008571, -0.03257, -0.04218), (0.008571, -0.01163, -0.03853), (0.00635, -0.01994, 0.02491), (0.00635, -0.03257, 0.02491), (0.00635, -0.0452, 0.02491), (-1.192e-07, 0.01749, -0.05368), (-1.192e-07, -0.007309, 0.02491), (-1.192e-07, -0.08263, -0.05368), (-1.192e-07, -0.05783, 0.02491), (-1.192e-07, -0.01994, 0.02491), (-1.192e-07, -0.03257, 0.02491), (-1.192e-07, -0.0452, 0.02491), (-1.192e-07, -0.007538, -0.06976), (-1.192e-07, -0.03257, -0.07521), (-1.192e-07, -0.0576, -0.06976), (-0.00582, -0.07322, 0.003997), (-0.00582, -0.07322, 0.01866), (-0.00582, 0.05948, 0.01119), (-0.00582, 0.05948, 0.02586), (0.00582, -0.07322, 0.003997), (0.00582, -0.07322, 0.01866), (0.00582, 0.05948, 0.01119), (0.00582, 0.05948, 0.02586), (-0.00582, 0.04459, 0.003997), (-0.00582, 0.04459, 0.01866), (0.00582, 0.04459, 0.003997), (0.00582, 0.04459, 0.01866), (-0.00582, 0.1102, 0.02586), (-0.00582, 0.1147, 0.003725), (0.00582, 0.1147, 0.003725), (0.00582, 0.1102, 0.02586), (0.00582, 0.101, 0.01119), (0.00582, 0.101, 0.02586), (-0.00582, 0.101, 0.01119), (-0.00582, 0.101, 0.02586)], [], [(8, 13, 3, 2), (20, 21, 7, 6), (14, 19, 5, 4), (22, 23, 1, 0), (29, 14, 4, 22), (26, 11, 1, 23), (21, 3, 13, 24), (24, 13, 12, 25), (25, 12, 11, 26), (20, 6, 16, 27), (27, 16, 15, 28), (28, 15, 14, 29), (6, 7, 17, 16), (16, 17, 18, 15), (15, 18, 19, 14), (0, 1, 11, 10), (10, 11, 12, 9), (9, 12, 13, 8), (9, 28, 29, 10), (8, 27, 28, 9), (2, 20, 27, 8), (18, 25, 26, 19), (17, 24, 25, 18), (7, 21, 24, 17), (19, 26, 23, 5), (10, 29, 22, 0), (4, 5, 23, 22), (2, 3, 21, 20), (38, 39, 33, 32), (47, 46, 44, 45), (40, 41, 35, 34), (34, 35, 31, 30), (38, 40, 34, 30), (41, 39, 31, 35), (37, 33, 39, 41), (32, 36, 40, 38), (36, 37, 41, 40), (30, 31, 39, 38), (43, 42, 45, 44), (46, 48, 43, 44), (49, 47, 45, 42), (48, 49, 42, 43), (32, 33, 49, 48), (33, 37, 47, 49), (36, 32, 48, 46), (37, 36, 46, 47)])
_uv = me_cube.uv_layers.new(name='UVMap')
_uv.uv.foreach_set('vector', [0.4575, 0.1875, 0.625, 0.1875, 0.625, 0.25, 0.4575, 0.25, 0.375, 0.375, 0.625, 0.375, 0.625, 0.5, 0.4575, 0.5, 0.4575, 0.6875, 0.625, 0.6875, 0.625, 0.75, 0.4575, 0.75, 0.375, 0.875, 0.625, 0.875, 0.625, 1.0, 0.4575, 1.0, 0.25, 0.6875, 0.4575, 0.6875, 0.4575, 0.75, 0.25, 0.75, 0.75, 0.6875, 0.875, 0.6875, 0.875, 0.75, 0.75, 0.75, 0.75, 0.5, 0.875, 0.5, 0.875, 0.5625, 0.75, 0.5625, 0.75, 0.5625, 0.875, 0.5625, 0.875, 0.625, 0.75, 0.625, 0.75, 0.625, 0.875, 0.625, 0.875, 0.6875, 0.75, 0.6875, 0.25, 0.5, 0.4575, 0.5, 0.4575, 0.5625, 0.25, 0.5625, 0.25, 0.5625, 0.4575, 0.5625, 0.4575, 0.625, 0.25, 0.625, 0.25, 0.625, 0.4575, 0.625, 0.4575, 0.6875, 0.25, 0.6875, 0.4575, 0.5, 0.625, 0.5, 0.625, 0.5625, 0.4575, 0.5625, 0.4575, 0.5625, 0.625, 0.5625, 0.625, 0.625, 0.4575, 0.625, 0.4575, 0.625, 0.625, 0.625, 0.625, 0.6875, 0.4575, 0.6875, 0.4575, 0.0, 0.625, 0.0, 0.625, 0.0625, 0.4575, 0.0625, 0.4575, 0.0625, 0.625, 0.0625, 0.625, 0.125, 0.4575, 0.125, 0.4575, 0.125, 0.625, 0.125, 0.625, 0.1875, 0.4575, 0.1875, 0.125, 0.625, 0.25, 0.625, 0.25, 0.6875, 0.125, 0.7049, 0.125, 0.5451, 0.25, 0.5625, 0.25, 0.625, 0.125, 0.625, 0.125, 0.485, 0.25, 0.5, 0.25, 0.5625, 0.125, 0.5451, 0.625, 0.625, 0.75, 0.625, 0.75, 0.6875, 0.625, 0.6875, 0.625, 0.5625, 0.75, 0.5625, 0.75, 0.625, 0.625, 0.625, 0.625, 0.5, 0.75, 0.5, 0.75, 0.5625, 0.625, 0.5625, 0.625, 0.6875, 0.75, 0.6875, 0.75, 0.75, 0.625, 0.75, 0.125, 0.7049, 0.25, 0.6875, 0.25, 0.75, 0.125, 0.765, 0.4575, 0.75, 0.625, 0.75, 0.625, 0.875, 0.375, 0.875, 0.4575, 0.25, 0.625, 0.25, 0.625, 0.375, 0.375, 0.375, 0.375, 0.222, 0.625, 0.222, 0.625, 0.25, 0.375, 0.25, 0.625, 0.5, 0.375, 0.5, 0.375, 0.5, 0.625, 0.5, 0.375, 0.528, 0.625, 0.528, 0.625, 0.75, 0.375, 0.75, 0.375, 0.75, 0.625, 0.75, 0.625, 1.0, 0.375, 1.0, 0.125, 0.1162, 0.375, 0.528, 0.375, 0.75, 0.125, 0.75, 0.625, 0.528, 0.875, 0.1162, 0.875, 0.75, 0.625, 0.75, 0.625, 0.5, 0.875, 0.03612, 0.875, 0.1162, 0.625, 0.528, 0.125, 0.03612, 0.375, 0.5, 0.375, 0.528, 0.125, 0.1162, 0.375, 0.5, 0.625, 0.5, 0.625, 0.528, 0.375, 0.528, 0.375, 0.0, 0.625, 0.0, 0.625, 0.222, 0.375, 0.222, 0.375, 0.25, 0.625, 0.25, 0.625, 0.5, 0.375, 0.5, 0.375, 0.5, 0.125, 0.03612, 0.125, 0.03612, 0.375, 0.5, 0.875, 0.03612, 0.625, 0.5, 0.625, 0.5, 0.875, 0.03612, 0.375, 0.25, 0.625, 0.25, 0.625, 0.25, 0.375, 0.25, 0.375, 0.25, 0.625, 0.25, 0.625, 0.25, 0.375, 0.25, 0.875, 0.03612, 0.625, 0.5, 0.625, 0.5, 0.875, 0.03612, 0.375, 0.5, 0.125, 0.03612, 0.125, 0.03612, 0.375, 0.5, 0.625, 0.5, 0.375, 0.5, 0.375, 0.5, 0.625, 0.5])
me_cube.update()
me_cube_002 = bpy.data.meshes.new('Cube.002')
me_cube_002.from_pydata([(-0.1891, -0.1891, -0.1891), (-0.09882, -0.09882, 0.1891), (-0.1891, 0.1891, -0.1891), (-0.09882, 0.09882, 0.1891), (0.1891, -0.1891, -0.1891), (0.09882, -0.09882, 0.1891), (0.1891, 0.1891, -0.1891), (0.09882, 0.09882, 0.1891), (-0.02996, -0.02637, 0.172), (-0.02996, -0.02637, 1.138), (-0.02996, 0.02637, 0.172), (-0.02996, 0.02637, 1.138), (0.02996, -0.02637, 0.172), (0.02996, -0.02637, 1.138), (0.02996, 0.02637, 0.172), (0.02996, 0.02637, 1.138), (-0.2761, -0.01993, 1.084), (0.08767, -0.01993, 1.084), (-0.2761, 0.01993, 1.084), (0.08767, 0.01993, 1.084), (-0.2761, -0.01993, 1.039), (0.08767, -0.01993, 1.039), (-0.2761, 0.01993, 1.039), (0.08767, 0.01993, 1.039), (-0.2385, -0.007154, 0.9586), (-0.2385, -0.007154, 1.039), (-0.2385, 0.007154, 0.9586), (-0.2385, 0.007154, 1.039), (-0.2222, -0.007154, 0.9586), (-0.2222, -0.007154, 1.039), (-0.2222, 0.007154, 0.9586), (-0.2222, 0.007154, 1.039), (-0.2871, -0.06625, 0.7718), (-0.2925, -0.07253, 0.9647), (-0.2871, 0.06625, 0.7718), (-0.2925, 0.07253, 0.9647), (-0.1736, -0.06625, 0.7718), (-0.1683, -0.07253, 0.9647), (-0.1736, 0.06625, 0.7718), (-0.1683, 0.07253, 0.9647), (-0.3035, -0.08542, 0.9163), (-0.3035, 0.08542, 0.9163), (-0.1572, 0.08542, 0.9163), (-0.1572, -0.08542, 0.9163)], [], [(0, 1, 3, 2), (2, 3, 7, 6), (6, 7, 5, 4), (4, 5, 1, 0), (2, 6, 4, 0), (7, 3, 1, 5), (8, 9, 11, 10), (10, 11, 15, 14), (14, 15, 13, 12), (12, 13, 9, 8), (10, 14, 12, 8), (15, 11, 9, 13), (16, 17, 19, 18), (18, 19, 23, 22), (22, 23, 21, 20), (20, 21, 17, 16), (18, 22, 20, 16), (23, 19, 17, 21), (24, 25, 27, 26), (26, 27, 31, 30), (30, 31, 29, 28), (28, 29, 25, 24), (26, 30, 28, 24), (31, 27, 25, 29), (40, 33, 35, 41), (41, 35, 39, 42), (42, 39, 37, 43), (43, 37, 33, 40), (34, 38, 36, 32), (39, 35, 33, 37), (36, 43, 40, 32), (38, 42, 43, 36), (34, 41, 42, 38), (32, 40, 41, 34)])
_uv = me_cube_002.uv_layers.new(name='UVMap')
_uv.uv.foreach_set('vector', [0.375, 0.0, 0.625, 0.0, 0.625, 0.25, 0.375, 0.25, 0.375, 0.25, 0.625, 0.25, 0.625, 0.5, 0.375, 0.5, 0.375, 0.5, 0.625, 0.5, 0.625, 0.75, 0.375, 0.75, 0.375, 0.75, 0.625, 0.75, 0.625, 1.0, 0.375, 1.0, 0.125, 0.5, 0.375, 0.5, 0.375, 0.75, 0.125, 0.75, 0.625, 0.5, 0.875, 0.5, 0.875, 0.75, 0.625, 0.75, 0.375, 0.0, 0.625, 0.0, 0.625, 0.25, 0.375, 0.25, 0.375, 0.25, 0.625, 0.25, 0.625, 0.5, 0.375, 0.5, 0.375, 0.5, 0.625, 0.5, 0.625, 0.75, 0.375, 0.75, 0.375, 0.75, 0.625, 0.75, 0.625, 1.0, 0.375, 1.0, 0.125, 0.5, 0.375, 0.5, 0.375, 0.75, 0.125, 0.75, 0.625, 0.5, 0.875, 0.5, 0.875, 0.75, 0.625, 0.75, 0.375, 0.0, 0.625, 0.0, 0.625, 0.25, 0.375, 0.25, 0.375, 0.25, 0.625, 0.25, 0.625, 0.5, 0.375, 0.5, 0.375, 0.5, 0.625, 0.5, 0.625, 0.75, 0.375, 0.75, 0.375, 0.75, 0.625, 0.75, 0.625, 1.0, 0.375, 1.0, 0.125, 0.5, 0.375, 0.5, 0.375, 0.75, 0.125, 0.75, 0.625, 0.5, 0.875, 0.5, 0.875, 0.75, 0.625, 0.75, 0.375, 0.0, 0.625, 0.0, 0.625, 0.25, 0.375, 0.25, 0.375, 0.25, 0.625, 0.25, 0.625, 0.5, 0.375, 0.5, 0.375, 0.5, 0.625, 0.5, 0.625, 0.75, 0.375, 0.75, 0.375, 0.75, 0.625, 0.75, 0.625, 1.0, 0.375, 1.0, 0.125, 0.5, 0.375, 0.5, 0.375, 0.75, 0.125, 0.75, 0.625, 0.5, 0.875, 0.5, 0.875, 0.75, 0.625, 0.75, 0.5623, 0.0, 0.625, 0.0, 0.625, 0.25, 0.5623, 0.25, 0.5623, 0.25, 0.625, 0.25, 0.625, 0.5, 0.5623, 0.5, 0.5623, 0.5, 0.625, 0.5, 0.625, 0.75, 0.5623, 0.75, 0.5623, 0.75, 0.625, 0.75, 0.625, 1.0, 0.5623, 1.0, 0.125, 0.5, 0.375, 0.5, 0.375, 0.75, 0.125, 0.75, 0.625, 0.5, 0.875, 0.5, 0.875, 0.75, 0.625, 0.75, 0.375, 0.75, 0.5623, 0.75, 0.5623, 1.0, 0.375, 1.0, 0.375, 0.5, 0.5623, 0.5, 0.5623, 0.75, 0.375, 0.75, 0.375, 0.25, 0.5623, 0.25, 0.5623, 0.5, 0.375, 0.5, 0.375, 0.0, 0.5623, 0.0, 0.5623, 0.25, 0.375, 0.25])
me_cube_002.update()
me_cube_013 = bpy.data.meshes.new('Cube.013')
me_cube_013.from_pydata([(-0.1084, 0.212, -0.1683), (0.212, 0.1084, -0.1683), (-0.1084, 0.212, 0.1313), (0.212, 0.1084, -0.02409), (-0.1213, 0.1722, 0.1683), (-0.1333, -0.1338, 0.1683), (-0.204, -0.08369, 0.1683), (0.03849, 0.01005, 0.1683), (0.1798, 0.008793, 0.06868), (0.1084, -0.212, 0.005837), (-0.07921, -0.1513, 0.1683), (0.1487, -0.08723, -0.1683), (0.1084, -0.212, -0.09007), (-0.1643, 0.03893, -0.1683), (-0.1792, -0.007156, -0.1394), (0.07009, -0.1996, -0.08838)], [], [(0, 2, 3, 1), (14, 6, 4, 2, 0, 13), (14, 15, 5, 6), (10, 7, 4, 6, 5), (12, 9, 10, 5, 15), (13, 11, 12, 15, 14), (4, 7, 8, 3, 2), (7, 10, 9, 8), (1, 11, 13, 0), (1, 3, 8, 9, 12, 11)])
_uv = me_cube_013.uv_layers.new(name='UVMap')
_uv.uv.foreach_set('vector', [0.375, 0.0, 0.5975, 0.0, 0.4821, 0.25, 0.375, 0.25, 0.3965, 0.829, 0.625, 0.7693, 0.625, 0.969, 0.5975, 1.0, 0.375, 1.0, 0.375, 0.865, 0.3965, 0.829, 0.4344, 0.5299, 0.625, 0.6886, 0.625, 0.7693, 0.625, 0.6464, 0.7659, 0.6001, 0.844, 0.75, 0.6443, 0.75, 0.625, 0.6886, 0.4331, 0.5, 0.5043, 0.5, 0.625, 0.6464, 0.625, 0.6886, 0.4344, 0.5299, 0.375, 0.865, 0.375, 0.4027, 0.4331, 0.5, 0.4344, 0.5299, 0.3965, 0.829, 0.625, 0.969, 0.625, 0.6346, 0.551, 0.3277, 0.4821, 0.25, 0.5975, 1.0, 0.625, 0.6346, 0.625, 0.6464, 0.5043, 0.5, 0.551, 0.3277, 0.125, 0.5, 0.2777, 0.5, 0.26, 0.75, 0.125, 0.75, 0.375, 0.25, 0.4821, 0.25, 0.551, 0.3277, 0.5043, 0.5, 0.4331, 0.5, 0.375, 0.4027])
me_cube_013.update()
me_cube_014 = bpy.data.meshes.new('Cube.014')
me_cube_014.from_pydata([(0.2994, -0.1273, -0.2301), (-0.1273, -0.2994, -0.2301), (0.2994, -0.1273, 0.1794), (-0.1273, -0.2994, -0.03292), (0.278, -0.07428, 0.2301), (0.02245, 0.2571, 0.2301), (0.1405, 0.2665, 0.2301), (-0.03155, -0.04427, 0.2301), (-0.1808, -0.1668, 0.09386), (-0.2994, 0.1273, 0.007977), (-0.04954, 0.2281, 0.2301), (-0.2324, -0.03886, -0.2301), (-0.2994, 0.1273, -0.1231), (0.2064, 0.1032, -0.2301), (0.1817, 0.1646, -0.1905), (-0.2484, 0.1479, -0.1208)], [], [(0, 2, 3, 1), (14, 6, 4, 2, 0, 13), (14, 15, 5, 6), (10, 7, 4, 6, 5), (12, 9, 10, 5, 15), (13, 11, 12, 15, 14), (4, 7, 8, 3, 2), (7, 10, 9, 8), (1, 11, 13, 0), (1, 3, 8, 9, 12, 11)])
_uv = me_cube_014.uv_layers.new(name='UVMap')
_uv.uv.foreach_set('vector', [0.375, 0.0, 0.5975, 0.0, 0.4821, 0.25, 0.375, 0.25, 0.3965, 0.829, 0.625, 0.7693, 0.625, 0.969, 0.5975, 1.0, 0.375, 1.0, 0.375, 0.865, 0.3965, 0.829, 0.4344, 0.5299, 0.625, 0.6886, 0.625, 0.7693, 0.625, 0.6464, 0.7659, 0.6001, 0.844, 0.75, 0.6443, 0.75, 0.625, 0.6886, 0.4331, 0.5, 0.5043, 0.5, 0.625, 0.6464, 0.625, 0.6886, 0.4344, 0.5299, 0.375, 0.865, 0.375, 0.4027, 0.4331, 0.5, 0.4344, 0.5299, 0.3965, 0.829, 0.625, 0.969, 0.625, 0.6346, 0.551, 0.3277, 0.4821, 0.25, 0.5975, 1.0, 0.625, 0.6346, 0.625, 0.6464, 0.5043, 0.5, 0.551, 0.3277, 0.125, 0.5, 0.2777, 0.5, 0.26, 0.75, 0.125, 0.75, 0.375, 0.25, 0.4821, 0.25, 0.551, 0.3277, 0.5043, 0.5, 0.4331, 0.5, 0.375, 0.4027])
me_cube_014.update()
me_cube_015 = bpy.data.meshes.new('Cube.015')
me_cube_015.from_pydata([(0.2337, -0.1849, -0.05635), (-0.2363, -0.1452, -0.007634), (-0.0784, 0.1663, 0.146), (0.1754, 0.1452, 0.1131), (0.1033, -0.1849, 0.1694), (-0.004441, 0.1574, 0.1887), (0.02307, -0.1795, 0.2031), (0.01915, -0.1476, 0.2023), (-0.07927, 0.1664, 0.1453), (-0.2253, 0.06839, 0.01769), (-0.1968, -0.1452, -0.07605), (0.2597, 0.1043, -0.04132), (0.1792, -0.1784, -0.08777), (0.2609, 0.1452, -0.035), (0.02892, 0.1663, -0.04048), (-0.1786, 0.06816, -0.06337), (-0.1832, -0.08195, -0.08659), (-0.1332, -0.1499, -0.09515)], [], [(6, 4, 3, 5, 7), (7, 5, 2), (9, 1, 6, 7, 2, 8), (13, 3, 4, 0, 11), (14, 8, 2, 5, 3, 13), (14, 15, 9, 8), (10, 16, 17), (10, 1, 9, 15, 16), (16, 15, 14, 13, 11, 12, 17), (0, 4, 6, 1, 10, 17, 12), (0, 12, 11)])
_uv = me_cube_015.uv_layers.new(name='UVMap')
_uv.uv.foreach_set('vector', [0.8396, 0.5, 0.5717, 0.25, 0.5077, 1.0, 0.7979, 0.75, 0.825, 0.5346, 0.836, 0.5236, 0.7979, 0.75, 0.7421, 0.75, 0.5966, 0.6617, 0.5842, 0.5, 0.8396, 0.5, 0.825, 0.5346, 0.625, 0.8671, 0.6249, 0.8664, 0.3787, 0.0, 0.5077, 0.0, 0.5717, 0.25, 0.375, 0.25, 0.375, 0.03092, 0.4626, 0.8669, 0.6249, 0.8664, 0.625, 0.8671, 0.625, 0.9229, 0.5077, 1.0, 0.3787, 1.0, 0.4626, 0.8669, 0.526, 0.6616, 0.5966, 0.6617, 0.6249, 0.8664, 0.5246, 0.5, 0.5125, 0.5479, 0.4881, 0.4702, 0.5246, 0.5, 0.5842, 0.5, 0.5966, 0.6617, 0.526, 0.6616, 0.5125, 0.5479, 0.5125, 0.5479, 0.526, 0.6616, 0.4626, 0.8669, 0.3787, 0.0, 0.125, 0.7191, 0.375, 0.2911, 0.4881, 0.4702, 0.375, 0.25, 0.5717, 0.25, 0.624, 0.2844, 0.5842, 0.5, 0.5246, 0.5, 0.4881, 0.4702, 0.375, 0.2911, 0.125, 0.5, 0.1661, 0.5, 0.125, 0.7191])
me_cube_015.update()
me_cube_016 = bpy.data.meshes.new('Cube.016')
me_cube_016.from_pydata([(-0.1594, -0.2836, -0.2301), (-0.2836, 0.1594, -0.2301), (-0.1594, -0.2836, 0.1794), (-0.2836, 0.1594, -0.03292), (-0.1044, -0.2682, 0.2301), (0.2531, -0.05057, 0.2301), (0.2495, -0.169, 0.2301), (-0.04053, 0.03622, 0.2301), (-0.1459, 0.198, 0.09386), (0.1594, 0.2836, 0.007977), (0.2322, 0.02418, 0.2301), (-0.01309, 0.2353, -0.2301), (0.1594, 0.2836, -0.1231), (0.07988, -0.2165, -0.2301), (0.1436, -0.1987, -0.1905), (0.1743, 0.2307, -0.1208)], [], [(0, 2, 3, 1), (14, 6, 4, 2, 0, 13), (14, 15, 5, 6), (10, 7, 4, 6, 5), (12, 9, 10, 5, 15), (13, 11, 12, 15, 14), (4, 7, 8, 3, 2), (7, 10, 9, 8), (1, 11, 13, 0), (1, 3, 8, 9, 12, 11)])
_uv = me_cube_016.uv_layers.new(name='UVMap')
_uv.uv.foreach_set('vector', [0.375, 0.0, 0.5975, 0.0, 0.4821, 0.25, 0.375, 0.25, 0.3965, 0.829, 0.625, 0.7693, 0.625, 0.969, 0.5975, 1.0, 0.375, 1.0, 0.375, 0.865, 0.3965, 0.829, 0.4344, 0.5299, 0.625, 0.6886, 0.625, 0.7693, 0.625, 0.6464, 0.7659, 0.6001, 0.844, 0.75, 0.6443, 0.75, 0.625, 0.6886, 0.4331, 0.5, 0.5043, 0.5, 0.625, 0.6464, 0.625, 0.6886, 0.4344, 0.5299, 0.375, 0.865, 0.375, 0.4027, 0.4331, 0.5, 0.4344, 0.5299, 0.3965, 0.829, 0.625, 0.969, 0.625, 0.6346, 0.551, 0.3277, 0.4821, 0.25, 0.5975, 1.0, 0.625, 0.6346, 0.625, 0.6464, 0.5043, 0.5, 0.551, 0.3277, 0.125, 0.5, 0.2777, 0.5, 0.26, 0.75, 0.125, 0.75, 0.375, 0.25, 0.4821, 0.25, 0.551, 0.3277, 0.5043, 0.5, 0.4331, 0.5, 0.375, 0.4027])
me_cube_016.update()
me_cube_017 = bpy.data.meshes.new('Cube.017')
me_cube_017.from_pydata([(0.177, -0.2999, 0.4703), (-0.177, 0.2999, -0.4703), (0.2999, 0.177, 0.349), (0.2809, 0.1032, 0.4703), (-0.1067, -0.2268, -0.4703), (0.202, 0.2022, -0.4703), (0.2999, 0.177, -0.391), (-0.2125, 0.162, -0.4703), (-0.2206, -0.1974, -0.4703), (0.03438, -0.2632, 0.4703), (-0.2711, -0.1844, -0.2382), (-0.2801, -0.1, -0.1886), (0.177, -0.2999, -0.1042), (0.2296, -0.09592, -0.3049), (-0.07903, -0.2339, -0.4479), (-0.04119, 0.07175, 0.4703), (-0.03873, -0.04654, 0.4703), (-0.177, 0.2999, -0.06503), (-0.1215, 0.2856, 0.09621), (-0.223, 0.1216, 0.1466), (-0.2223, 0.1216, 0.1483), (-0.1288, 0.1543, 0.3166)], [], [(16, 9, 0, 3, 15), (21, 20, 16, 15), (7, 1, 5, 4, 8), (11, 7, 8, 10), (12, 0, 9, 10, 8, 4, 14), (6, 13, 14, 4, 5), (6, 2, 3, 0, 12, 13), (13, 12, 14), (20, 21, 18, 17, 19), (11, 10, 9, 16, 20, 19), (2, 18, 21, 15, 3), (1, 17, 18, 2, 6, 5), (11, 19, 17, 1, 7)])
_uv = me_cube_017.uv_layers.new(name='UVMap')
_uv.uv.foreach_set('vector', [0.7778, 0.6119, 0.875, 0.6753, 0.875, 0.75, 0.6637, 0.75, 0.72, 0.5957, 0.6431, 0.5486, 0.5399, 0.4074, 0.7778, 0.6119, 0.7052, 0.6105, 0.3027, 0.5, 0.375, 0.5, 0.375, 0.6987, 0.125, 0.6013, 0.125, 0.5416, 0.4335, 0.3068, 0.3027, 0.5, 0.375, 0.2084, 0.4367, 0.2349, 0.4723, 0.0, 0.625, 0.0, 0.625, 0.07475, 0.4367, 0.2349, 0.375, 0.2084, 0.375, 0.1487, 0.381, 0.1342, 0.3961, 0.75, 0.4189, 0.3208, 0.1553, 0.5427, 0.125, 0.6013, 0.375, 0.6987, 0.3961, 0.75, 0.5928, 0.75, 0.625, 0.7887, 0.625, 1.0, 0.4723, 1.0, 0.4189, 0.8931, 0.4189, 0.3208, 0.4723, 0.0, 0.1553, 0.5427, 0.5399, 0.4074, 0.6431, 0.5486, 0.5256, 0.5291, 0.4827, 0.5, 0.539, 0.4065, 0.4499, 0.2903, 0.4367, 0.2349, 0.875, 0.6753, 0.7699, 0.6198, 0.5399, 0.4074, 0.539, 0.4065, 0.5928, 0.75, 0.5256, 0.5291, 0.6431, 0.5486, 0.7052, 0.6105, 0.625, 0.7887, 0.375, 0.5, 0.4827, 0.5, 0.5256, 0.5291, 0.5928, 0.75, 0.3961, 0.75, 0.375, 0.6987, 0.4499, 0.2903, 0.539, 0.4065, 0.4827, 0.5, 0.375, 0.5, 0.375, 0.4277])
me_cube_017.update()
me_cube_018 = bpy.data.meshes.new('Cube.018')
me_cube_018.from_pydata([(0.09439, 0.07213, -0.02246), (0.03289, -0.1056, -0.003043), (-0.07195, -0.01397, 0.0582), (-0.03887, 0.08203, 0.04509), (0.0816, 0.02177, 0.06752), (-0.06126, 0.01374, 0.07522), (0.0716, -0.008702, 0.08097), (0.05891, -0.007092, 0.08065), (-0.07208, -0.01429, 0.05792), (-0.04854, -0.08035, 0.00705), (0.03677, -0.0903, -0.03032), (-0.01482, 0.1106, -0.01647), (0.08652, 0.05174, -0.03499), (-0.03048, 0.1151, -0.01395), (-0.06143, 0.0275, -0.01614), (-0.04386, -0.0623, -0.02526), (0.01369, -0.07881, -0.03452), (0.04485, -0.06617, -0.03793)], [], [(6, 4, 3, 5, 7), (7, 5, 2), (9, 1, 6, 7, 2, 8), (13, 3, 4, 0, 11), (14, 8, 2, 5, 3, 13), (14, 15, 9, 8), (10, 16, 17), (10, 1, 9, 15, 16), (16, 15, 14, 13, 11, 12, 17), (0, 4, 6, 1, 10, 17, 12), (0, 12, 11)])
_uv = me_cube_018.uv_layers.new(name='UVMap')
_uv.uv.foreach_set('vector', [0.8396, 0.5, 0.5717, 0.25, 0.5077, 1.0, 0.7979, 0.75, 0.825, 0.5346, 0.836, 0.5236, 0.7979, 0.75, 0.7421, 0.75, 0.5966, 0.6617, 0.5842, 0.5, 0.8396, 0.5, 0.825, 0.5346, 0.625, 0.8671, 0.6249, 0.8664, 0.3787, 0.0, 0.5077, 0.0, 0.5717, 0.25, 0.375, 0.25, 0.375, 0.03092, 0.4626, 0.8669, 0.6249, 0.8664, 0.625, 0.8671, 0.625, 0.9229, 0.5077, 1.0, 0.3787, 1.0, 0.4626, 0.8669, 0.526, 0.6616, 0.5966, 0.6617, 0.6249, 0.8664, 0.5246, 0.5, 0.5125, 0.5479, 0.4881, 0.4702, 0.5246, 0.5, 0.5842, 0.5, 0.5966, 0.6617, 0.526, 0.6616, 0.5125, 0.5479, 0.5125, 0.5479, 0.526, 0.6616, 0.4626, 0.8669, 0.3787, 0.0, 0.125, 0.7191, 0.375, 0.2911, 0.4881, 0.4702, 0.375, 0.25, 0.5717, 0.25, 0.624, 0.2844, 0.5842, 0.5, 0.5246, 0.5, 0.4881, 0.4702, 0.375, 0.2911, 0.125, 0.5, 0.1661, 0.5, 0.125, 0.7191])
me_cube_018.update()
me_cube_019 = bpy.data.meshes.new('Cube.019')
me_cube_019.from_pydata([(0.2925, -0.3399, 0.2463), (-0.2925, 0.3399, -0.2463), (0.4204, 0.1562, 0.1827), (0.4006, 0.07944, 0.2463), (-0.1315, -0.2306, -0.2463), (0.274, 0.1939, -0.2463), (0.4204, 0.1562, -0.2047), (-0.3295, 0.1965, -0.2463), (-0.3018, -0.1867, -0.2463), (0.07934, -0.285, 0.2463), (-0.3773, -0.1673, -0.1247), (-0.3997, -0.0761, -0.09875), (0.2925, -0.3399, -0.05457), (0.3472, -0.1277, -0.1597), (-0.09019, -0.2413, -0.2345), (-0.06828, 0.0812, 0.2463), (-0.05168, -0.04547, 0.2463), (-0.2925, 0.3399, -0.03405), (-0.2095, 0.3185, 0.05038), (-0.3403, 0.1545, 0.07674), (-0.3393, 0.1544, 0.07765), (-0.2059, 0.179, 0.1658)], [], [(16, 9, 0, 3, 15), (21, 20, 16, 15), (7, 1, 5, 4, 8), (11, 7, 8, 10), (12, 0, 9, 10, 8, 4, 14), (6, 13, 14, 4, 5), (6, 2, 3, 0, 12, 13), (13, 12, 14), (20, 21, 18, 17, 19), (11, 10, 9, 16, 20, 19), (2, 18, 21, 15, 3), (1, 17, 18, 2, 6, 5), (11, 19, 17, 1, 7)])
_uv = me_cube_019.uv_layers.new(name='UVMap')
_uv.uv.foreach_set('vector', [0.7778, 0.6119, 0.875, 0.6753, 0.875, 0.75, 0.6637, 0.75, 0.72, 0.5957, 0.6431, 0.5486, 0.5399, 0.4074, 0.7778, 0.6119, 0.7052, 0.6105, 0.3027, 0.5, 0.375, 0.5, 0.375, 0.6987, 0.125, 0.6013, 0.125, 0.5416, 0.4335, 0.3068, 0.3027, 0.5, 0.375, 0.2084, 0.4367, 0.2349, 0.4723, 0.0, 0.625, 0.0, 0.625, 0.07475, 0.4367, 0.2349, 0.375, 0.2084, 0.375, 0.1487, 0.381, 0.1342, 0.3961, 0.75, 0.4189, 0.3208, 0.1553, 0.5427, 0.125, 0.6013, 0.375, 0.6987, 0.3961, 0.75, 0.5928, 0.75, 0.625, 0.7887, 0.625, 1.0, 0.4723, 1.0, 0.4189, 0.8931, 0.4189, 0.3208, 0.4723, 0.0, 0.1553, 0.5427, 0.5399, 0.4074, 0.6431, 0.5486, 0.5256, 0.5291, 0.4827, 0.5, 0.539, 0.4065, 0.4499, 0.2903, 0.4367, 0.2349, 0.875, 0.6753, 0.7699, 0.6198, 0.5399, 0.4074, 0.539, 0.4065, 0.5928, 0.75, 0.5256, 0.5291, 0.6431, 0.5486, 0.7052, 0.6105, 0.625, 0.7887, 0.375, 0.5, 0.4827, 0.5, 0.5256, 0.5291, 0.5928, 0.75, 0.3961, 0.75, 0.375, 0.6987, 0.4499, 0.2903, 0.539, 0.4065, 0.4827, 0.5, 0.375, 0.5, 0.375, 0.4277])
me_cube_019.update()
me_cube_020 = bpy.data.meshes.new('Cube.020')
me_cube_020.from_pydata([(-0.1027, -0.1827, -0.2902), (-0.1827, 0.1027, -0.2902), (-0.1027, -0.1827, 0.2264), (-0.1827, 0.1027, -0.04153), (-0.06725, -0.1728, 0.2902), (0.1631, -0.03258, 0.2902), (0.1607, -0.1089, 0.2902), (-0.02611, 0.02334, 0.2902), (-0.09399, 0.1276, 0.1184), (0.1027, 0.1827, 0.01006), (0.1496, 0.01558, 0.2902), (-0.008436, 0.1516, -0.2902), (0.1027, 0.1827, -0.1553), (0.05147, -0.1395, -0.2902), (0.09253, -0.128, -0.2404), (0.1123, 0.1486, -0.1524)], [], [(0, 2, 3, 1), (14, 6, 4, 2, 0, 13), (14, 15, 5, 6), (10, 7, 4, 6, 5), (12, 9, 10, 5, 15), (13, 11, 12, 15, 14), (4, 7, 8, 3, 2), (7, 10, 9, 8), (1, 11, 13, 0), (1, 3, 8, 9, 12, 11)])
_uv = me_cube_020.uv_layers.new(name='UVMap')
_uv.uv.foreach_set('vector', [0.375, 0.0, 0.5975, 0.0, 0.4821, 0.25, 0.375, 0.25, 0.3965, 0.829, 0.625, 0.7693, 0.625, 0.969, 0.5975, 1.0, 0.375, 1.0, 0.375, 0.865, 0.3965, 0.829, 0.4344, 0.5299, 0.625, 0.6886, 0.625, 0.7693, 0.625, 0.6464, 0.7659, 0.6001, 0.844, 0.75, 0.6443, 0.75, 0.625, 0.6886, 0.4331, 0.5, 0.5043, 0.5, 0.625, 0.6464, 0.625, 0.6886, 0.4344, 0.5299, 0.375, 0.865, 0.375, 0.4027, 0.4331, 0.5, 0.4344, 0.5299, 0.3965, 0.829, 0.625, 0.969, 0.625, 0.6346, 0.551, 0.3277, 0.4821, 0.25, 0.5975, 1.0, 0.625, 0.6346, 0.625, 0.6464, 0.5043, 0.5, 0.551, 0.3277, 0.125, 0.5, 0.2777, 0.5, 0.26, 0.75, 0.125, 0.75, 0.375, 0.25, 0.4821, 0.25, 0.551, 0.3277, 0.5043, 0.5, 0.4331, 0.5, 0.375, 0.4027])
me_cube_020.update()
me_cube_021 = bpy.data.meshes.new('Cube.021')
me_cube_021.from_pydata([(-0.1037, 0.1537, -0.09194), (-0.1123, 0.1547, 0.07919), (-0.06231, -0.142, -0.08807), (-0.09238, 0.01238, 0.08105), (-0.03614, -0.1756, -0.08655), (0.1102, -0.1545, -0.03715), (0.09922, -0.1566, -0.07984), (0.0116, -0.1675, 0.01868), (-0.02688, -0.07176, 0.08486), (0.08123, 0.006661, 0.08984), (0.1087, -0.1543, -0.008281), (-0.008794, 0.1693, 0.08432), (0.06799, 0.1013, 0.0886), (-0.01212, 0.1666, -0.0874), (0.01625, 0.1415, -0.08582), (0.06926, 0.09951, 0.06816)], [], [(0, 2, 3, 1), (14, 6, 4, 2, 0, 13), (14, 15, 5, 6), (10, 7, 4, 6, 5), (12, 9, 10, 5, 15), (13, 11, 12, 15, 14), (4, 7, 8, 3, 2), (7, 10, 9, 8), (1, 11, 13, 0), (1, 3, 8, 9, 12, 11)])
_uv = me_cube_021.uv_layers.new(name='UVMap')
_uv.uv.foreach_set('vector', [0.375, 0.0, 0.5975, 0.0, 0.4821, 0.25, 0.375, 0.25, 0.3965, 0.829, 0.625, 0.7693, 0.625, 0.969, 0.5975, 1.0, 0.375, 1.0, 0.375, 0.865, 0.3965, 0.829, 0.4344, 0.5299, 0.625, 0.6886, 0.625, 0.7693, 0.625, 0.6464, 0.7659, 0.6001, 0.844, 0.75, 0.6443, 0.75, 0.625, 0.6886, 0.4331, 0.5, 0.5043, 0.5, 0.625, 0.6464, 0.625, 0.6886, 0.4344, 0.5299, 0.375, 0.865, 0.375, 0.4027, 0.4331, 0.5, 0.4344, 0.5299, 0.3965, 0.829, 0.625, 0.969, 0.625, 0.6346, 0.551, 0.3277, 0.4821, 0.25, 0.5975, 1.0, 0.625, 0.6346, 0.625, 0.6464, 0.5043, 0.5, 0.551, 0.3277, 0.125, 0.5, 0.2777, 0.5, 0.26, 0.75, 0.125, 0.75, 0.375, 0.25, 0.4821, 0.25, 0.551, 0.3277, 0.5043, 0.5, 0.4331, 0.5, 0.375, 0.4027])
me_cube_021.update()

# ---- objects
ob_fence1 = bpy.data.objects.new('fence1', me_cube_004)
ob_fence2 = bpy.data.objects.new('fence2', me_cube_005)
ob_fence6 = bpy.data.objects.new('fence6', me_cube_006)
ob_fence5 = bpy.data.objects.new('fence5', me_cube_007)
ob_fence4 = bpy.data.objects.new('fence4', me_cube_008)
ob_fence3 = bpy.data.objects.new('fence3', me_cube_009)
ob_trunk1 = bpy.data.objects.new('trunk1', me_cylinder)
ob_trunk4 = bpy.data.objects.new('trunk4', me_cylinder_001)
ob_trunk3 = bpy.data.objects.new('trunk3', me_cylinder_002)
ob_trunk2 = bpy.data.objects.new('trunk2', me_cylinder_003)
ob_log1 = bpy.data.objects.new('log1', me_cylinder_007)
ob_log3 = bpy.data.objects.new('log3', me_cylinder_005)
ob_log2 = bpy.data.objects.new('log2', me_cylinder_006)
ob_plane = bpy.data.objects.new('Plane', me_plane)
ob_point = bpy.data.objects.new('Point', light_point)
ob_camera = bpy.data.objects.new('Camera', cam_camera)
ob_axe = bpy.data.objects.new('axe', me_cube)
ob_pole1 = bpy.data.objects.new('pole1', me_cube_002)
ob_pole2 = bpy.data.objects.new('pole2', me_cube_002)
ob_rock1 = bpy.data.objects.new('rock1', me_cube_013)
ob_rock2 = bpy.data.objects.new('rock2', me_cube_014)
ob_rock3 = bpy.data.objects.new('rock3', me_cube_015)
ob_rock4 = bpy.data.objects.new('rock4', me_cube_016)
ob_rock5 = bpy.data.objects.new('rock5', me_cube_017)
ob_rock6 = bpy.data.objects.new('rock6', me_cube_018)
ob_rock7 = bpy.data.objects.new('rock7', me_cube_019)
ob_rock8 = bpy.data.objects.new('rock8', me_cube_020)
ob_rock9 = bpy.data.objects.new('rock9', me_cube_021)

# ---- transforms, parenting, visibility, modifiers, constraints
ob_fence1.location = (-0.8834, -1.496, 0.0)
ob_fence1.rotation_euler = (0.0, -0.0, 1.717)
ob_fence2.location = (-0.8834, -0.4666, 0.0)
ob_fence2.rotation_euler = (0.0, -0.0, 1.571)
ob_fence6.location = (-0.8834, 0.5985, 0.0)
ob_fence6.rotation_euler = (0.0, -0.0, 1.571)
ob_fence5.location = (0.9562, 0.5867, 0.0)
ob_fence5.rotation_euler = (0.0, -0.0, 4.719)
ob_fence4.location = (0.9627, -0.443, 0.0)
ob_fence4.rotation_euler = (0.0, -0.0, 4.466)
ob_fence3.location = (0.9693, -1.508, 0.0)
ob_fence3.rotation_euler = (0.0, -0.0, 4.719)
ob_trunk1.location = (1.744, -1.671, 0.0)
ob_trunk4.location = (1.364, -0.6307, 0.0)
ob_trunk3.location = (1.271, -1.438, 0.0)
ob_trunk2.location = (1.744, -1.105, 0.0)
ob_log1.location = (1.33, -1.042, 0.03827)
ob_log3.location = (1.789, -0.8501, 0.03827)
ob_log2.location = (1.789, -0.7454, 0.08136)
ob_plane.location = (0.0, 0.0, 0.0)
ob_point.location = (3.489, 1.419, 1.545)
ob_camera.location = (2.146, -6.791, 1.778)
ob_camera.rotation_euler = (1.301, 3.685e-08, 0.2728)
ob_axe.location = (1.447, -0.5333, 0.1875)
ob_pole1.location = (1.344, 0.0, 0.1824)
ob_pole2.location = (-1.197, -0.005495, 0.1943)
ob_pole2.rotation_euler = (0.0, -0.0, 3.142)
ob_rock1.location = (-1.675, -1.741, 0.158)
ob_rock2.location = (-1.724, -1.093, 0.2246)
ob_rock3.location = (-1.17, -1.81, 0.08039)
ob_rock4.location = (-1.665, 0.8274, 0.222)
ob_rock5.location = (-1.32, 1.378, 0.4541)
ob_rock6.location = (1.117, -0.9751, 0.02845)
ob_rock7.location = (1.446, 1.378, 0.2413)
ob_rock8.location = (1.597, 0.5668, 0.2692)
ob_rock9.location = (1.819, 0.5668, 0.08828)

# ---- collection membership
col_fences.objects.link(ob_fence1)
col_fences.objects.link(ob_fence2)
col_fences.objects.link(ob_fence6)
col_fences.objects.link(ob_fence5)
col_fences.objects.link(ob_fence4)
col_fences.objects.link(ob_fence3)
col_trunks.objects.link(ob_trunk1)
col_trunks.objects.link(ob_trunk4)
col_trunks.objects.link(ob_trunk3)
col_trunks.objects.link(ob_trunk2)
col_logs.objects.link(ob_log1)
col_logs.objects.link(ob_log3)
col_logs.objects.link(ob_log2)
col_plane.objects.link(ob_plane)
col_lights.objects.link(ob_point)
col_others.objects.link(ob_camera)
col_axe.objects.link(ob_axe)
col_poles.objects.link(ob_pole1)
col_poles.objects.link(ob_pole2)
col_rocks.objects.link(ob_rock1)
col_rocks.objects.link(ob_rock2)
col_rocks.objects.link(ob_rock3)
col_rocks.objects.link(ob_rock4)
col_rocks.objects.link(ob_rock5)
col_rocks.objects.link(ob_rock6)
col_rocks.objects.link(ob_rock7)
col_rocks.objects.link(ob_rock8)
col_rocks.objects.link(ob_rock9)

# ---- scene / render settings (as saved in the file)
scene.camera = ob_camera
scene.frame_start = 1; scene.frame_end = 250; scene.frame_set(1)
scene.render.engine = 'CYCLES'
scene.render.bake_bias = 0.0
scene.render.bake_samples = 0
scene.cycles.samples = 128
scene.cycles.sampling_pattern = 'TABULATED_SOBOL'
scene.eevee.use_volume_custom_range = False
bpy.context.view_layer.update()
